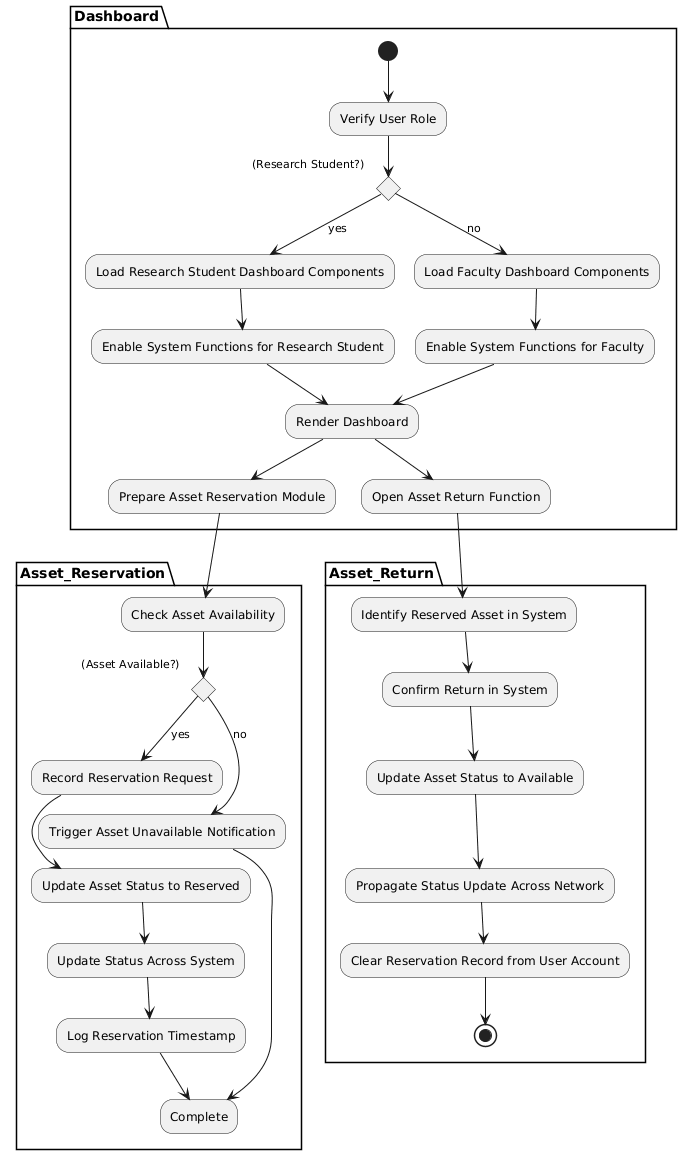

The diagram above was rendered by PlantUML. Its source (embedded in the PNG):
@startuml
partition Dashboard {
  (*) --> "Verify User Role"
  if (Research Student?) then
      -->[yes] "Load Research Student Dashboard Components"
      --> "Enable System Functions for Research Student"
      -->"Render Dashboard"
  else
      -->[no] "Load Faculty Dashboard Components"
      --> "Enable System Functions for Faculty"
  endif
  --> "Render Dashboard"
  "Render Dashboard" --> "Prepare Asset Reservation Module"
  "Render Dashboard" --> "Open Asset Return Function"
}

partition Asset_Reservation {
  "Prepare Asset Reservation Module" --> "Check Asset Availability"

  if (Asset Available?) then
      -->[yes] "Record Reservation Request"
      --> "Update Asset Status to Reserved"
      --> "Update Status Across System"
      --> "Log Reservation Timestamp"
      --> Complete
  else
      -->[no] "Trigger Asset Unavailable Notification"
      --> Complete
  endif
}

partition Asset_Return {
  "Open Asset Return Function" --> "Identify Reserved Asset in System"
  --> "Confirm Return in System"

  --> "Update Asset Status to Available"
  --> "Propagate Status Update Across Network"
  --> "Clear Reservation Record from User Account"
  --> (*)
}
@enduml